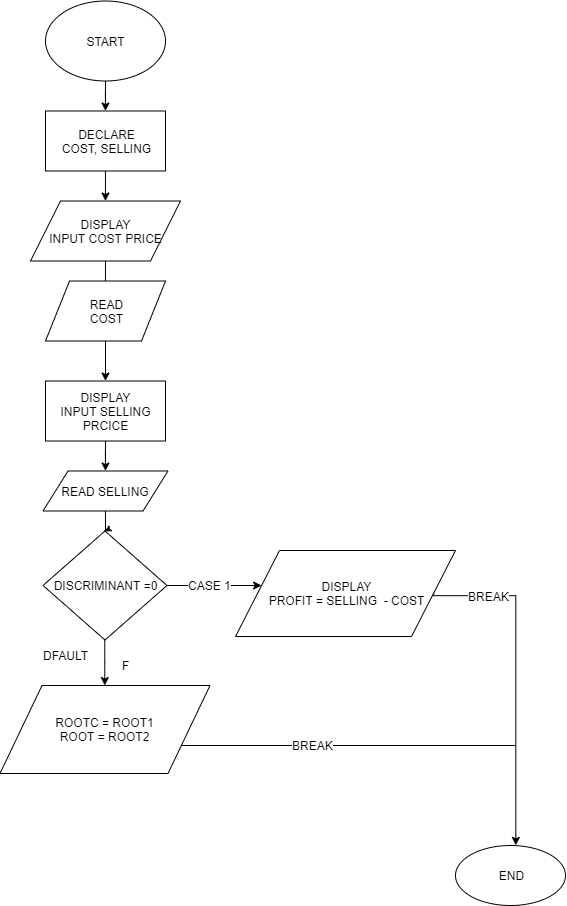

The diagram above was exported from draw.io. Its source (the exported page's mxGraphModel, read from the mxfile embedded in the PNG):
<mxGraphModel dx="599" dy="325" grid="1" gridSize="10" guides="1" tooltips="1" connect="1" arrows="1" fold="1" page="1" pageScale="1" pageWidth="850" pageHeight="1100" math="0" shadow="0">
  <root>
    <mxCell id="0" />
    <mxCell id="1" parent="0" />
    <mxCell id="bHEm17aUoybRI5lXCBo6-6" value="" style="edgeStyle=orthogonalEdgeStyle;rounded=0;orthogonalLoop=1;jettySize=auto;html=1;" edge="1" parent="1" source="bHEm17aUoybRI5lXCBo6-1" target="bHEm17aUoybRI5lXCBo6-3">
      <mxGeometry relative="1" as="geometry" />
    </mxCell>
    <mxCell id="bHEm17aUoybRI5lXCBo6-1" value="START" style="ellipse;whiteSpace=wrap;html=1;" vertex="1" parent="1">
      <mxGeometry x="390" y="215.5" width="120" height="80" as="geometry" />
    </mxCell>
    <mxCell id="bHEm17aUoybRI5lXCBo6-5" value="" style="edgeStyle=orthogonalEdgeStyle;rounded=0;orthogonalLoop=1;jettySize=auto;html=1;" edge="1" parent="1" source="bHEm17aUoybRI5lXCBo6-3" target="bHEm17aUoybRI5lXCBo6-4">
      <mxGeometry relative="1" as="geometry" />
    </mxCell>
    <mxCell id="bHEm17aUoybRI5lXCBo6-3" value="DECLARE&lt;br&gt;COST, SELLING" style="rounded=0;whiteSpace=wrap;html=1;" vertex="1" parent="1">
      <mxGeometry x="390" y="325.5" width="120" height="60" as="geometry" />
    </mxCell>
    <mxCell id="bHEm17aUoybRI5lXCBo6-8" value="" style="edgeStyle=orthogonalEdgeStyle;rounded=0;orthogonalLoop=1;jettySize=auto;html=1;" edge="1" parent="1" source="bHEm17aUoybRI5lXCBo6-4" target="bHEm17aUoybRI5lXCBo6-7">
      <mxGeometry relative="1" as="geometry" />
    </mxCell>
    <mxCell id="bHEm17aUoybRI5lXCBo6-4" value="DISPLAY&lt;br&gt;INPUT COST PRICE&lt;br&gt;" style="shape=parallelogram;perimeter=parallelogramPerimeter;whiteSpace=wrap;html=1;" vertex="1" parent="1">
      <mxGeometry x="375" y="415.5" width="150" height="60" as="geometry" />
    </mxCell>
    <mxCell id="bHEm17aUoybRI5lXCBo6-136" value="" style="edgeStyle=orthogonalEdgeStyle;rounded=0;orthogonalLoop=1;jettySize=auto;html=1;" edge="1" parent="1" source="bHEm17aUoybRI5lXCBo6-7" target="bHEm17aUoybRI5lXCBo6-135">
      <mxGeometry relative="1" as="geometry" />
    </mxCell>
    <mxCell id="bHEm17aUoybRI5lXCBo6-7" value="READ&lt;br&gt;COST" style="shape=parallelogram;perimeter=parallelogramPerimeter;whiteSpace=wrap;html=1;" vertex="1" parent="1">
      <mxGeometry x="390" y="495.5" width="120" height="60" as="geometry" />
    </mxCell>
    <mxCell id="bHEm17aUoybRI5lXCBo6-140" value="" style="edgeStyle=orthogonalEdgeStyle;rounded=0;orthogonalLoop=1;jettySize=auto;html=1;" edge="1" parent="1" source="bHEm17aUoybRI5lXCBo6-16" target="bHEm17aUoybRI5lXCBo6-24">
      <mxGeometry relative="1" as="geometry">
        <Array as="points">
          <mxPoint x="580" y="800" />
          <mxPoint x="580" y="800" />
        </Array>
      </mxGeometry>
    </mxCell>
    <mxCell id="bHEm17aUoybRI5lXCBo6-141" value="CASE 1" style="text;html=1;align=center;verticalAlign=middle;resizable=0;points=[];;labelBackgroundColor=#ffffff;" vertex="1" connectable="0" parent="bHEm17aUoybRI5lXCBo6-140">
      <mxGeometry x="-0.09" relative="1" as="geometry">
        <mxPoint as="offset" />
      </mxGeometry>
    </mxCell>
    <mxCell id="bHEm17aUoybRI5lXCBo6-142" value="" style="edgeStyle=orthogonalEdgeStyle;rounded=0;orthogonalLoop=1;jettySize=auto;html=1;" edge="1" parent="1" source="bHEm17aUoybRI5lXCBo6-16" target="bHEm17aUoybRI5lXCBo6-41">
      <mxGeometry relative="1" as="geometry" />
    </mxCell>
    <mxCell id="bHEm17aUoybRI5lXCBo6-16" value="DISCRIMINANT =0" style="rhombus;whiteSpace=wrap;html=1;" vertex="1" parent="1">
      <mxGeometry x="387.5" y="745.5" width="124" height="109" as="geometry" />
    </mxCell>
    <mxCell id="bHEm17aUoybRI5lXCBo6-70" value="" style="edgeStyle=orthogonalEdgeStyle;rounded=0;orthogonalLoop=1;jettySize=auto;html=1;exitX=1;exitY=0.5;exitDx=0;exitDy=0;" edge="1" parent="1" source="bHEm17aUoybRI5lXCBo6-24">
      <mxGeometry relative="1" as="geometry">
        <mxPoint x="830.5" y="850" as="sourcePoint" />
        <mxPoint x="860" y="1060" as="targetPoint" />
        <Array as="points">
          <mxPoint x="860" y="810" />
          <mxPoint x="860" y="1050" />
        </Array>
      </mxGeometry>
    </mxCell>
    <mxCell id="bHEm17aUoybRI5lXCBo6-122" value="BREAK" style="text;html=1;align=center;verticalAlign=middle;resizable=0;points=[];;labelBackgroundColor=#ffffff;" vertex="1" connectable="0" parent="bHEm17aUoybRI5lXCBo6-70">
      <mxGeometry x="-0.8883" y="2" relative="1" as="geometry">
        <mxPoint x="38.5" y="2" as="offset" />
      </mxGeometry>
    </mxCell>
    <mxCell id="bHEm17aUoybRI5lXCBo6-24" value="DISPLAY&lt;br&gt;PROFIT = SELLING&amp;nbsp; - COST" style="shape=parallelogram;perimeter=parallelogramPerimeter;whiteSpace=wrap;html=1;" vertex="1" parent="1">
      <mxGeometry x="580" y="765" width="220" height="86" as="geometry" />
    </mxCell>
    <mxCell id="bHEm17aUoybRI5lXCBo6-139" value="" style="edgeStyle=orthogonalEdgeStyle;rounded=0;orthogonalLoop=1;jettySize=auto;html=1;" edge="1" parent="1" source="bHEm17aUoybRI5lXCBo6-39" target="bHEm17aUoybRI5lXCBo6-16">
      <mxGeometry relative="1" as="geometry" />
    </mxCell>
    <mxCell id="bHEm17aUoybRI5lXCBo6-39" value="READ SELLING" style="shape=parallelogram;perimeter=parallelogramPerimeter;whiteSpace=wrap;html=1;size=0.2;" vertex="1" parent="1">
      <mxGeometry x="387.5" y="685.5" width="125" height="40" as="geometry" />
    </mxCell>
    <mxCell id="bHEm17aUoybRI5lXCBo6-41" value="ROOTC = ROOT1&lt;br&gt;ROOT = ROOT2" style="shape=parallelogram;perimeter=parallelogramPerimeter;whiteSpace=wrap;html=1;" vertex="1" parent="1">
      <mxGeometry x="344.5" y="900" width="210" height="88" as="geometry" />
    </mxCell>
    <mxCell id="bHEm17aUoybRI5lXCBo6-55" value="END" style="ellipse;whiteSpace=wrap;html=1;" vertex="1" parent="1">
      <mxGeometry x="800" y="1060" width="110" height="60" as="geometry" />
    </mxCell>
    <mxCell id="bHEm17aUoybRI5lXCBo6-119" value="" style="endArrow=none;html=1;exitX=1;exitY=0.75;exitDx=0;exitDy=0;" edge="1" parent="1" source="bHEm17aUoybRI5lXCBo6-41">
      <mxGeometry width="50" height="50" relative="1" as="geometry">
        <mxPoint x="703.5" y="940" as="sourcePoint" />
        <mxPoint x="860" y="960" as="targetPoint" />
      </mxGeometry>
    </mxCell>
    <mxCell id="bHEm17aUoybRI5lXCBo6-120" value="BREAK" style="text;html=1;align=center;verticalAlign=middle;resizable=0;points=[];;labelBackgroundColor=#ffffff;" vertex="1" connectable="0" parent="bHEm17aUoybRI5lXCBo6-119">
      <mxGeometry x="-0.2137" relative="1" as="geometry">
        <mxPoint as="offset" />
      </mxGeometry>
    </mxCell>
    <mxCell id="bHEm17aUoybRI5lXCBo6-124" value="F" style="text;html=1;align=center;verticalAlign=middle;resizable=0;points=[];;autosize=1;" vertex="1" parent="1">
      <mxGeometry x="460" y="870" width="20" height="20" as="geometry" />
    </mxCell>
    <mxCell id="bHEm17aUoybRI5lXCBo6-132" value="DFAULT" style="text;html=1;align=center;verticalAlign=middle;resizable=0;points=[];;autosize=1;" vertex="1" parent="1">
      <mxGeometry x="380" y="860" width="60" height="20" as="geometry" />
    </mxCell>
    <mxCell id="bHEm17aUoybRI5lXCBo6-138" value="" style="edgeStyle=orthogonalEdgeStyle;rounded=0;orthogonalLoop=1;jettySize=auto;html=1;" edge="1" parent="1" source="bHEm17aUoybRI5lXCBo6-135">
      <mxGeometry relative="1" as="geometry">
        <mxPoint x="450" y="685.5" as="targetPoint" />
      </mxGeometry>
    </mxCell>
    <mxCell id="bHEm17aUoybRI5lXCBo6-135" value="DISPLAY&lt;br&gt;INPUT SELLING PRCICE" style="rounded=0;whiteSpace=wrap;html=1;" vertex="1" parent="1">
      <mxGeometry x="390" y="595.5" width="120" height="60" as="geometry" />
    </mxCell>
  </root>
</mxGraphModel>